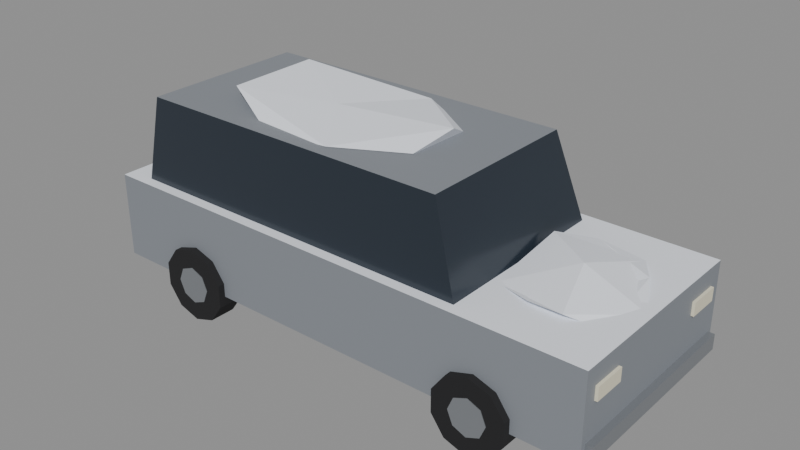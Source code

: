 # Source: car-suv.blend  (saved by Blender 5.2.44; exported with 4.5.12 LTS)
import bpy
from mathutils import Matrix  # noqa: F401  (used for matrix-valued properties, if any)

bpy.ops.wm.read_factory_settings(use_empty=True)
scene = bpy.context.scene
scene.name = 'Scene'

# ---- materials (node trees are filled in below, after node groups)
mat_carpaint = bpy.data.materials.new('CarPaint')
mat_carpaint.use_backface_culling = True
mat_carglass = bpy.data.materials.new('CarGlass')
mat_carglass.use_backface_culling = True
mat_tire = bpy.data.materials.new('Tire')
mat_tire.use_backface_culling = True
mat_chrome = bpy.data.materials.new('Chrome')
mat_chrome.use_backface_culling = True
mat_headlight = bpy.data.materials.new('HeadLight')
mat_headlight.use_backface_culling = True
mat_taillight = bpy.data.materials.new('TailLight')
mat_taillight.use_backface_culling = True
mat_snow = bpy.data.materials.new('Snow')
mat_snow.use_backface_culling = True

# ---- material node trees
mat_carpaint.use_nodes = True; mat_carpaint.node_tree.nodes.clear()
_N = mat_carpaint.node_tree.nodes; _L = mat_carpaint.node_tree.links
n0 = _N.new('ShaderNodeBsdfPrincipled'); n0.name = 'Principled BSDF'; n0.location = (-200, 100)
n0.inputs[0].default_value = (0.2542, 0.2747, 0.305, 1.0)
n0.inputs[1].default_value = 0.1
n0.inputs[2].default_value = 0.55
n0.inputs[10].default_value = 0.005
n1 = _N.new('ShaderNodeOutputMaterial'); n1.name = 'Material Output'; n1.location = (200, 100)
_L.new(n0.outputs[0], n1.inputs[0])
n1.is_active_output = True
mat_carglass.use_nodes = True; mat_carglass.node_tree.nodes.clear()
_N = mat_carglass.node_tree.nodes; _L = mat_carglass.node_tree.links
n0 = _N.new('ShaderNodeBsdfPrincipled'); n0.name = 'Principled BSDF'; n0.location = (-200, 100)
n0.inputs[0].default_value = (0.02029, 0.02956, 0.04231, 1.0)
n0.inputs[2].default_value = 0.2
n0.inputs[10].default_value = 0.005
n1 = _N.new('ShaderNodeOutputMaterial'); n1.name = 'Material Output'; n1.location = (200, 100)
_L.new(n0.outputs[0], n1.inputs[0])
n1.is_active_output = True
mat_tire.use_nodes = True; mat_tire.node_tree.nodes.clear()
_N = mat_tire.node_tree.nodes; _L = mat_tire.node_tree.links
n0 = _N.new('ShaderNodeBsdfPrincipled'); n0.name = 'Principled BSDF'; n0.location = (-200, 100)
n0.inputs[0].default_value = (0.01161, 0.01161, 0.01298, 1.0)
n0.inputs[2].default_value = 0.92
n0.inputs[10].default_value = 0.005
n1 = _N.new('ShaderNodeOutputMaterial'); n1.name = 'Material Output'; n1.location = (200, 100)
_L.new(n0.outputs[0], n1.inputs[0])
n1.is_active_output = True
mat_chrome.use_nodes = True; mat_chrome.node_tree.nodes.clear()
_N = mat_chrome.node_tree.nodes; _L = mat_chrome.node_tree.links
n0 = _N.new('ShaderNodeBsdfPrincipled'); n0.name = 'Principled BSDF'; n0.location = (-200, 100)
n0.inputs[0].default_value = (0.3231, 0.3419, 0.3663, 1.0)
n0.inputs[1].default_value = 0.6
n0.inputs[2].default_value = 0.4
n0.inputs[10].default_value = 0.005
n1 = _N.new('ShaderNodeOutputMaterial'); n1.name = 'Material Output'; n1.location = (200, 100)
_L.new(n0.outputs[0], n1.inputs[0])
n1.is_active_output = True
mat_headlight.use_nodes = True; mat_headlight.node_tree.nodes.clear()
_N = mat_headlight.node_tree.nodes; _L = mat_headlight.node_tree.links
n0 = _N.new('ShaderNodeBsdfPrincipled'); n0.name = 'Principled BSDF'; n0.location = (-200, 100)
n0.inputs[0].default_value = (0.807, 0.7605, 0.5776, 1.0)
n0.inputs[2].default_value = 0.4
n0.inputs[10].default_value = 0.005
n1 = _N.new('ShaderNodeOutputMaterial'); n1.name = 'Material Output'; n1.location = (200, 100)
_L.new(n0.outputs[0], n1.inputs[0])
n1.is_active_output = True
mat_taillight.use_nodes = True; mat_taillight.node_tree.nodes.clear()
_N = mat_taillight.node_tree.nodes; _L = mat_taillight.node_tree.links
n0 = _N.new('ShaderNodeBsdfPrincipled'); n0.name = 'Principled BSDF'; n0.location = (-200, 100)
n0.inputs[0].default_value = (0.2542, 0.0137, 0.01033, 1.0)
n0.inputs[2].default_value = 0.4
n0.inputs[10].default_value = 0.005
n1 = _N.new('ShaderNodeOutputMaterial'); n1.name = 'Material Output'; n1.location = (200, 100)
_L.new(n0.outputs[0], n1.inputs[0])
n1.is_active_output = True
mat_snow.use_nodes = True; mat_snow.node_tree.nodes.clear()
_N = mat_snow.node_tree.nodes; _L = mat_snow.node_tree.links
n0 = _N.new('ShaderNodeBsdfPrincipled'); n0.name = 'Principled BSDF'; n0.location = (-200, 100)
n0.inputs[0].default_value = (0.855, 0.8879, 0.956, 1.0)
n0.inputs[2].default_value = 0.8
n0.inputs[10].default_value = 0.005
n1 = _N.new('ShaderNodeOutputMaterial'); n1.name = 'Material Output'; n1.location = (200, 100)
_L.new(n0.outputs[0], n1.inputs[0])
n1.is_active_output = True

# ---- meshes
me_car_suv = bpy.data.meshes.new('car-suv')
me_car_suv.from_pydata([(-2.35, -0.95, 0.32), (-2.35, -0.95, 1.1), (-2.35, 0.95, 0.32), (-2.35, 0.95, 1.1), (2.35, -0.95, 0.32), (2.35, -0.95, 1.1), (2.35, 0.95, 0.32), (2.35, 0.95, 1.1), (-2.1, -0.855, 1.1), (-2.015, -0.7695, 1.85), (-2.1, 0.855, 1.1), (-2.015, 0.7695, 1.85), (1.2, -0.855, 1.1), (0.955, -0.7695, 1.85), (1.2, 0.855, 1.1), (0.955, 0.7695, 1.85), (2.335, -0.834, 0.806), (2.335, -0.834, 0.926), (-1.457, -0.773, 0.68), (-1.457, -1.013, 0.68), (-1.257, -0.773, 0.6151), (-1.257, -1.013, 0.6151), (-1.134, -0.773, 0.4451), (-1.134, -1.013, 0.4451), (-1.134, -0.773, 0.2349), (-1.134, -1.013, 0.2349), (-1.257, -0.773, 0.06493), (-1.257, -1.013, 0.06493), (-1.457, -0.773, 0.0), (-1.457, -1.013, 0.0), (-1.657, -0.773, 0.06493), (-1.657, -1.013, 0.06493), (-1.78, -0.773, 0.2349), (-1.78, -1.013, 0.2349), (-1.78, -0.773, 0.4451), (-1.78, -1.013, 0.4451), (-1.657, -0.773, 0.6151), (-1.657, -1.013, 0.6151), (-1.457, -0.768, 0.51), (-1.457, -1.018, 0.51), (-1.337, -0.768, 0.4602), (-1.337, -1.018, 0.4602), (-1.287, -0.768, 0.34), (-1.287, -1.018, 0.34), (-1.337, -0.768, 0.2198), (-1.337, -1.018, 0.2198), (-1.457, -0.768, 0.17), (-1.457, -1.018, 0.17), (-1.577, -0.768, 0.2198), (-1.577, -1.018, 0.2198), (-1.627, -0.768, 0.34), (-1.627, -1.018, 0.34), (-1.577, -0.768, 0.4602), (-1.577, -1.018, 0.4602), (-1.457, 1.013, 0.68), (-1.457, 0.773, 0.68), (-1.257, 1.013, 0.6151), (-1.257, 0.773, 0.6151), (-1.134, 1.013, 0.4451), (-1.134, 0.773, 0.4451), (-1.134, 1.013, 0.2349), (-1.134, 0.773, 0.2349), (-1.257, 1.013, 0.06493), (-1.257, 0.773, 0.06493), (-1.457, 1.013, 0.0), (-1.457, 0.773, 0.0), (-1.657, 1.013, 0.06493), (-1.657, 0.773, 0.06493), (-1.78, 1.013, 0.2349), (-1.78, 0.773, 0.2349), (-1.78, 1.013, 0.4451), (-1.78, 0.773, 0.4451), (-1.657, 1.013, 0.6151), (-1.657, 0.773, 0.6151), (-1.457, 1.018, 0.51), (-1.457, 0.768, 0.51), (-1.337, 1.018, 0.4602), (-1.337, 0.768, 0.4602), (-1.287, 1.018, 0.34), (-1.287, 0.768, 0.34), (-1.337, 1.018, 0.2198), (-1.337, 0.768, 0.2198), (-1.457, 1.018, 0.17), (-1.457, 0.768, 0.17), (-1.577, 1.018, 0.2198), (-1.577, 0.768, 0.2198), (-1.627, 1.018, 0.34), (-1.627, 0.768, 0.34), (-1.577, 1.018, 0.4602), (-1.577, 0.768, 0.4602), (1.457, -0.773, 0.68), (1.457, -1.013, 0.68), (1.657, -0.773, 0.6151), (1.657, -1.013, 0.6151), (1.78, -0.773, 0.4451), (1.78, -1.013, 0.4451), (1.78, -0.773, 0.2349), (1.78, -1.013, 0.2349), (1.657, -0.773, 0.06493), (1.657, -1.013, 0.06493), (1.457, -0.773, 0.0), (1.457, -1.013, 0.0), (1.257, -0.773, 0.06493), (1.257, -1.013, 0.06493), (1.134, -0.773, 0.2349), (1.134, -1.013, 0.2349), (1.134, -0.773, 0.4451), (1.134, -1.013, 0.4451), (1.257, -0.773, 0.6151), (1.257, -1.013, 0.6151), (1.457, -0.768, 0.51), (1.457, -1.018, 0.51), (1.577, -0.768, 0.4602), (1.577, -1.018, 0.4602), (1.627, -0.768, 0.34), (1.627, -1.018, 0.34), (1.577, -0.768, 0.2198), (1.577, -1.018, 0.2198), (1.457, -0.768, 0.17), (1.457, -1.018, 0.17), (1.337, -0.768, 0.2198), (1.337, -1.018, 0.2198), (1.287, -0.768, 0.34), (1.287, -1.018, 0.34), (1.337, -0.768, 0.4602), (1.337, -1.018, 0.4602), (1.457, 1.013, 0.68), (1.457, 0.773, 0.68), (1.657, 1.013, 0.6151), (1.657, 0.773, 0.6151), (1.78, 1.013, 0.4451), (1.78, 0.773, 0.4451), (1.78, 1.013, 0.2349), (1.78, 0.773, 0.2349), (1.657, 1.013, 0.06493), (1.657, 0.773, 0.06493), (1.457, 1.013, 0.0), (1.457, 0.773, 0.0), (1.257, 1.013, 0.06493), (1.257, 0.773, 0.06493), (1.134, 1.013, 0.2349), (1.134, 0.773, 0.2349), (1.134, 1.013, 0.4451), (1.134, 0.773, 0.4451), (1.257, 1.013, 0.6151), (1.257, 0.773, 0.6151), (1.457, 1.018, 0.51), (1.457, 0.768, 0.51), (1.577, 1.018, 0.4602), (1.577, 0.768, 0.4602), (1.627, 1.018, 0.34), (1.627, 0.768, 0.34), (1.577, 1.018, 0.2198), (1.577, 0.768, 0.2198), (1.457, 1.018, 0.17), (1.457, 0.768, 0.17), (1.337, 1.018, 0.2198), (1.337, 0.768, 0.2198), (1.287, 1.018, 0.34), (1.287, 0.768, 0.34), (1.337, 1.018, 0.4602), (1.337, 0.768, 0.4602), (2.335, -0.534, 0.806), (2.335, -0.534, 0.926), (2.375, -0.834, 0.806), (2.375, -0.834, 0.926), (2.375, -0.534, 0.806), (2.375, -0.534, 0.926), (-2.375, -0.862, 0.816), (-2.375, -0.862, 0.916), (-2.375, -0.582, 0.816), (-2.375, -0.582, 0.916), (-2.335, -0.862, 0.816), (-2.335, -0.862, 0.916), (-2.335, -0.582, 0.816), (-2.335, -0.582, 0.916), (2.335, 0.534, 0.806), (2.335, 0.534, 0.926), (2.335, 0.834, 0.806), (2.335, 0.834, 0.926), (2.375, 0.534, 0.806), (2.375, 0.534, 0.926), (2.375, 0.834, 0.806), (2.375, 0.834, 0.926), (-2.375, 0.582, 0.816), (-2.375, 0.582, 0.916), (-2.375, 0.862, 0.816), (-2.375, 0.862, 0.916), (-2.335, 0.582, 0.816), (-2.335, 0.582, 0.916), (-2.335, 0.862, 0.816), (-2.335, 0.862, 0.916), (2.33, -0.9025, 0.35), (2.33, -0.9025, 0.49), (2.33, 0.9025, 0.35), (2.33, 0.9025, 0.49), (2.41, -0.9025, 0.35), (2.41, -0.9025, 0.49), (2.41, 0.9025, 0.35), (2.41, 0.9025, 0.49), (-2.41, -0.9025, 0.35), (-2.41, -0.9025, 0.49), (-2.41, 0.9025, 0.35), (-2.41, 0.9025, 0.49), (-2.33, -0.9025, 0.35), (-2.33, -0.9025, 0.49), (-2.33, 0.9025, 0.35), (-2.33, 0.9025, 0.49), (-0.5383, 0.01047, 1.781), (0.3996, -0.328, 1.854), (-0.8364, -0.654, 1.818), (-1.596, 0.08927, 1.836), (-0.8684, 0.5879, 1.888), (0.371, 0.4361, 1.763), (-0.1933, -0.6476, 1.855), (-1.461, -0.3682, 1.967), (-1.407, 0.4433, 1.998), (-0.1556, 0.589, 1.892), (0.4732, 0.07348, 1.951), (-0.6005, -0.0577, 1.926), (1.708, -0.002732, 0.967), (2.148, -0.3903, 1.047), (1.598, -0.5237, 1.132), (1.211, 0.009994, 1.014), (1.508, 0.5973, 1.14), (2.101, 0.2981, 1.143), (1.889, -0.533, 1.141), (1.229, -0.3855, 1.09), (1.239, 0.3686, 1.209), (1.924, 0.5798, 1.101), (2.295, -0.07075, 1.081), (1.717, 0.01454, 1.252)], [], [(1, 2, 0), (3, 6, 2), (7, 4, 6), (5, 0, 4), (6, 0, 2), (3, 5, 7), (9, 10, 8), (10, 15, 14), (15, 12, 14), (13, 8, 12), (14, 8, 10), (11, 13, 15), (49, 50, 48), (43, 44, 42), (19, 20, 18), (39, 51, 47), (94, 97, 96), (21, 22, 20), (58, 61, 60), (61, 62, 60), (22, 25, 24), (47, 48, 46), (41, 42, 40), (25, 26, 24), (55, 56, 54), (57, 58, 56), (27, 28, 26), (77, 78, 76), (63, 64, 62), (29, 30, 28), (45, 46, 44), (39, 40, 38), (31, 32, 30), (111, 123, 119), (175, 172, 174), (33, 34, 32), (35, 31, 27), (119, 120, 118), (35, 36, 34), (85, 86, 84), (83, 84, 82), (37, 18, 36), (24, 28, 32), (79, 80, 78), (51, 52, 50), (127, 128, 126), (115, 116, 114), (53, 38, 52), (44, 46, 48), (133, 134, 132), (91, 92, 90), (65, 66, 64), (75, 76, 74), (81, 82, 80), (67, 68, 66), (129, 130, 128), (113, 114, 112), (69, 70, 68), (130, 133, 132), (66, 70, 54), (71, 72, 70), (97, 98, 96), (121, 122, 120), (73, 54, 72), (73, 65, 61), (86, 74, 78), (87, 88, 86), (93, 94, 92), (99, 100, 98), (89, 74, 88), (77, 75, 89), (149, 150, 148), (135, 136, 134), (101, 102, 100), (117, 118, 116), (111, 112, 110), (103, 104, 102), (165, 16, 164), (166, 16, 162), (105, 106, 104), (93, 109, 101), (173, 168, 172), (107, 108, 106), (157, 158, 156), (155, 156, 154), (109, 90, 108), (98, 106, 90), (151, 152, 150), (123, 124, 122), (177, 178, 176), (163, 166, 162), (124, 111, 110), (116, 118, 120), (171, 174, 170), (167, 164, 166), (137, 138, 136), (147, 148, 146), (152, 155, 154), (139, 140, 138), (179, 182, 178), (174, 168, 170), (141, 142, 140), (169, 170, 168), (138, 142, 126), (143, 144, 142), (171, 173, 175), (17, 162, 16), (145, 126, 144), (145, 137, 133), (158, 146, 150), (159, 160, 158), (163, 165, 167), (183, 180, 182), (161, 146, 160), (149, 147, 161), (181, 176, 180), (182, 176, 178), (179, 181, 183), (185, 186, 184), (187, 190, 186), (191, 188, 190), (189, 184, 188), (190, 184, 186), (187, 189, 191), (193, 194, 192), (195, 198, 194), (199, 196, 198), (197, 192, 196), (198, 192, 194), (195, 197, 199), (201, 202, 200), (203, 206, 202), (207, 204, 206), (205, 200, 204), (206, 200, 202), (203, 205, 207), (208, 209, 210), (209, 208, 213), (208, 210, 211), (208, 211, 212), (208, 212, 213), (209, 213, 218), (210, 209, 214), (211, 210, 215), (212, 211, 216), (213, 212, 217), (209, 218, 214), (210, 214, 215), (211, 215, 216), (212, 216, 217), (213, 217, 218), (214, 218, 219), (215, 214, 219), (216, 215, 219), (217, 216, 219), (218, 217, 219), (220, 221, 222), (221, 220, 225), (220, 222, 223), (220, 223, 224), (220, 224, 225), (221, 225, 230), (222, 221, 226), (223, 222, 227), (224, 223, 228), (225, 224, 229), (221, 230, 226), (222, 226, 227), (223, 227, 228), (224, 228, 229), (225, 229, 230), (226, 230, 231), (227, 226, 231), (228, 227, 231), (229, 228, 231), (230, 229, 231), (1, 3, 2), (3, 7, 6), (7, 5, 4), (5, 1, 0), (6, 4, 0), (3, 1, 5), (9, 11, 10), (10, 11, 15), (15, 13, 12), (13, 9, 8), (14, 12, 8), (11, 9, 13), (49, 51, 50), (43, 45, 44), (19, 21, 20), (47, 45, 43), (43, 41, 39), (39, 53, 51), (51, 49, 47), (47, 43, 39), (94, 95, 97), (21, 23, 22), (58, 59, 61), (61, 63, 62), (22, 23, 25), (47, 49, 48), (41, 43, 42), (25, 27, 26), (55, 57, 56), (57, 59, 58), (27, 29, 28), (77, 79, 78), (63, 65, 64), (29, 31, 30), (45, 47, 46), (39, 41, 40), (31, 33, 32), (119, 117, 115), (115, 113, 111), (111, 125, 123), (123, 121, 119), (119, 115, 111), (175, 173, 172), (33, 35, 34), (23, 21, 19), (19, 37, 35), (35, 33, 31), (31, 29, 27), (27, 25, 23), (23, 19, 27), (19, 35, 27), (119, 121, 120), (35, 37, 36), (85, 87, 86), (83, 85, 84), (37, 19, 18), (36, 18, 20), (20, 22, 24), (24, 26, 28), (28, 30, 32), (32, 34, 36), (36, 20, 32), (20, 24, 32), (79, 81, 80), (51, 53, 52), (127, 129, 128), (115, 117, 116), (53, 39, 38), (48, 50, 52), (52, 38, 48), (38, 40, 48), (40, 42, 48), (42, 44, 48), (133, 135, 134), (91, 93, 92), (65, 67, 66), (75, 77, 76), (81, 83, 82), (67, 69, 68), (129, 131, 130), (113, 115, 114), (69, 71, 70), (130, 131, 133), (58, 60, 62), (62, 64, 66), (66, 68, 70), (70, 72, 54), (54, 56, 66), (56, 58, 66), (58, 62, 66), (71, 73, 72), (97, 99, 98), (121, 123, 122), (73, 55, 54), (61, 59, 57), (57, 55, 73), (73, 71, 69), (69, 67, 73), (67, 65, 73), (65, 63, 61), (61, 57, 73), (78, 80, 82), (82, 84, 86), (86, 88, 74), (74, 76, 78), (78, 82, 86), (87, 89, 88), (93, 95, 94), (99, 101, 100), (89, 75, 74), (89, 87, 81), (87, 85, 81), (85, 83, 81), (81, 79, 89), (79, 77, 89), (149, 151, 150), (135, 137, 136), (101, 103, 102), (117, 119, 118), (111, 113, 112), (103, 105, 104), (165, 17, 16), (166, 164, 16), (105, 107, 106), (97, 95, 93), (93, 91, 109), (109, 107, 105), (105, 103, 109), (103, 101, 109), (101, 99, 97), (97, 93, 101), (173, 169, 168), (107, 109, 108), (157, 159, 158), (155, 157, 156), (109, 91, 90), (90, 92, 94), (94, 96, 90), (96, 98, 90), (98, 100, 102), (102, 104, 106), (106, 108, 90), (98, 102, 106), (151, 153, 152), (123, 125, 124), (177, 179, 178), (163, 167, 166), (124, 125, 111), (120, 122, 124), (124, 110, 120), (110, 112, 120), (112, 114, 120), (114, 116, 120), (171, 175, 174), (167, 165, 164), (137, 139, 138), (147, 149, 148), (152, 153, 155), (139, 141, 140), (179, 183, 182), (174, 172, 168), (141, 143, 142), (169, 171, 170), (130, 132, 134), (134, 136, 138), (138, 140, 142), (142, 144, 126), (126, 128, 138), (128, 130, 138), (130, 134, 138), (143, 145, 144), (171, 169, 173), (17, 163, 162), (145, 127, 126), (133, 131, 129), (129, 127, 145), (145, 143, 141), (141, 139, 145), (139, 137, 145), (137, 135, 133), (133, 129, 145), (150, 152, 154), (154, 156, 158), (158, 160, 146), (146, 148, 150), (150, 154, 158), (159, 161, 160), (163, 17, 165), (183, 181, 180), (161, 147, 146), (161, 159, 153), (159, 157, 153), (157, 155, 153), (153, 151, 161), (151, 149, 161), (181, 177, 176), (182, 180, 176), (179, 177, 181), (185, 187, 186), (187, 191, 190), (191, 189, 188), (189, 185, 184), (190, 188, 184), (187, 185, 189), (193, 195, 194), (195, 199, 198), (199, 197, 196), (197, 193, 192), (198, 196, 192), (195, 193, 197), (201, 203, 202), (203, 207, 206), (207, 205, 204), (205, 201, 200), (206, 204, 200), (203, 201, 205)])
me_car_suv.polygons.foreach_set('material_index', [0, 0, 0, 0, 0, 6, 1, 1, 1, 1, 1, 0, 3, 3, 2, 3, 2, 2, 2, 2, 2, 3, 3, 2, 2, 2, 2, 3, 2, 2, 3, 3, 2, 3, 5, 2, 2, 3, 2, 3, 3, 2, 2, 3, 3, 2, 3, 3, 3, 2, 2, 2, 3, 3, 2, 2, 3, 2, 2, 2, 2, 2, 3, 2, 2, 3, 3, 2, 2, 3, 3, 3, 2, 2, 3, 3, 2, 4, 4, 2, 2, 5, 2, 3, 3, 2, 2, 3, 3, 4, 4, 3, 3, 5, 4, 2, 3, 3, 2, 4, 5, 2, 5, 2, 2, 5, 4, 2, 2, 3, 3, 4, 4, 3, 3, 4, 4, 4, 5, 5, 5, 5, 5, 5, 3, 3, 3, 3, 3, 3, 3, 3, 3, 3, 3, 3, 6, 6, 6, 6, 6, 6, 6, 6, 6, 6, 6, 6, 6, 6, 6, 6, 6, 6, 6, 6, 6, 6, 6, 6, 6, 6, 6, 6, 6, 6, 6, 6, 6, 6, 6, 6, 6, 6, 6, 6, 0, 0, 0, 0, 0, 6, 1, 1, 1, 1, 1, 0, 3, 3, 2, 3, 3, 3, 3, 3, 2, 2, 2, 2, 2, 3, 3, 2, 2, 2, 2, 3, 2, 2, 3, 3, 2, 3, 3, 3, 3, 3, 5, 2, 2, 2, 2, 2, 2, 2, 2, 3, 2, 3, 3, 2, 2, 2, 2, 2, 2, 2, 2, 3, 3, 2, 3, 3, 3, 3, 3, 3, 3, 2, 2, 2, 3, 3, 2, 2, 3, 2, 2, 2, 2, 2, 2, 2, 2, 2, 2, 2, 3, 2, 2, 2, 2, 2, 2, 2, 2, 3, 3, 3, 3, 3, 3, 2, 2, 3, 3, 3, 3, 3, 3, 3, 2, 2, 3, 3, 2, 4, 4, 2, 2, 2, 2, 2, 2, 2, 2, 5, 2, 3, 3, 2, 2, 2, 2, 2, 2, 2, 2, 3, 3, 4, 4, 3, 3, 3, 3, 3, 3, 5, 4, 2, 3, 3, 2, 4, 5, 2, 5, 2, 2, 2, 2, 2, 2, 2, 2, 5, 4, 2, 2, 2, 2, 2, 2, 2, 2, 3, 3, 3, 3, 3, 3, 4, 4, 3, 3, 3, 3, 3, 3, 4, 4, 4, 5, 5, 5, 5, 5, 5, 3, 3, 3, 3, 3, 3, 3, 3, 3, 3, 3, 3])
me_car_suv.materials.append(mat_carpaint)
me_car_suv.materials.append(mat_carglass)
me_car_suv.materials.append(mat_tire)
me_car_suv.materials.append(mat_chrome)
me_car_suv.materials.append(mat_headlight)
me_car_suv.materials.append(mat_taillight)
me_car_suv.materials.append(mat_snow)
me_car_suv.update()

# ---- objects
ob_car_suv = bpy.data.objects.new('car-suv', me_car_suv)

# ---- transforms, parenting, visibility, modifiers, constraints
ob_car_suv.location = (0.0, 0.0, 0.0)

# ---- collection membership
scene.collection.objects.link(ob_car_suv)

# ---- scene / render settings (as saved in the file)
scene.frame_start = 1; scene.frame_end = 250; scene.frame_set(1)
scene.render.engine = 'BLENDER_EEVEE_NEXT'
scene.render.bake_bias = 0.0
scene.render.bake_samples = 0
scene.render.compositor_device = 'GPU'
scene.eevee.use_volume_custom_range = False
scene.eevee.fast_gi_thickness_near = 0.1
scene.eevee.fast_gi_thickness_far = 0.0
scene.eevee.ray_tracing_options.screen_trace_thickness = 0.1
bpy.context.view_layer.update()

# ---- added for rendering (the .blend has no active camera and no usable light): camera, sun + grey world if the file has none
cam_auto = bpy.data.cameras.new('AutoCamera')
cam_auto.lens = 50.0
cam_auto.sensor_width = 36.0
cam_auto.clip_end = 1000.0
ob_auto_camera = bpy.data.objects.new('AutoCamera', cam_auto)
scene.collection.objects.link(ob_auto_camera)
ob_auto_camera.location = (5.18211, -6.21853, 5.14477)
ob_auto_camera.rotation_euler = (1.09748, -7.21219e-08, 0.694738)
scene.camera = ob_auto_camera
light_auto_sun = bpy.data.lights.new('AutoSun', 'SUN')
light_auto_sun.energy = 3.0
light_auto_sun.angle = 0.0523599
ob_auto_sun = bpy.data.objects.new('AutoSun', light_auto_sun)
scene.collection.objects.link(ob_auto_sun)
ob_auto_sun.rotation_euler = (0.872665, 0.174533, 0.523599)
if scene.world is None:
    world_auto = bpy.data.worlds.new('AutoWorld')
    world_auto.color = (0.3, 0.3, 0.3)
    scene.world = world_auto
bpy.context.view_layer.update()

